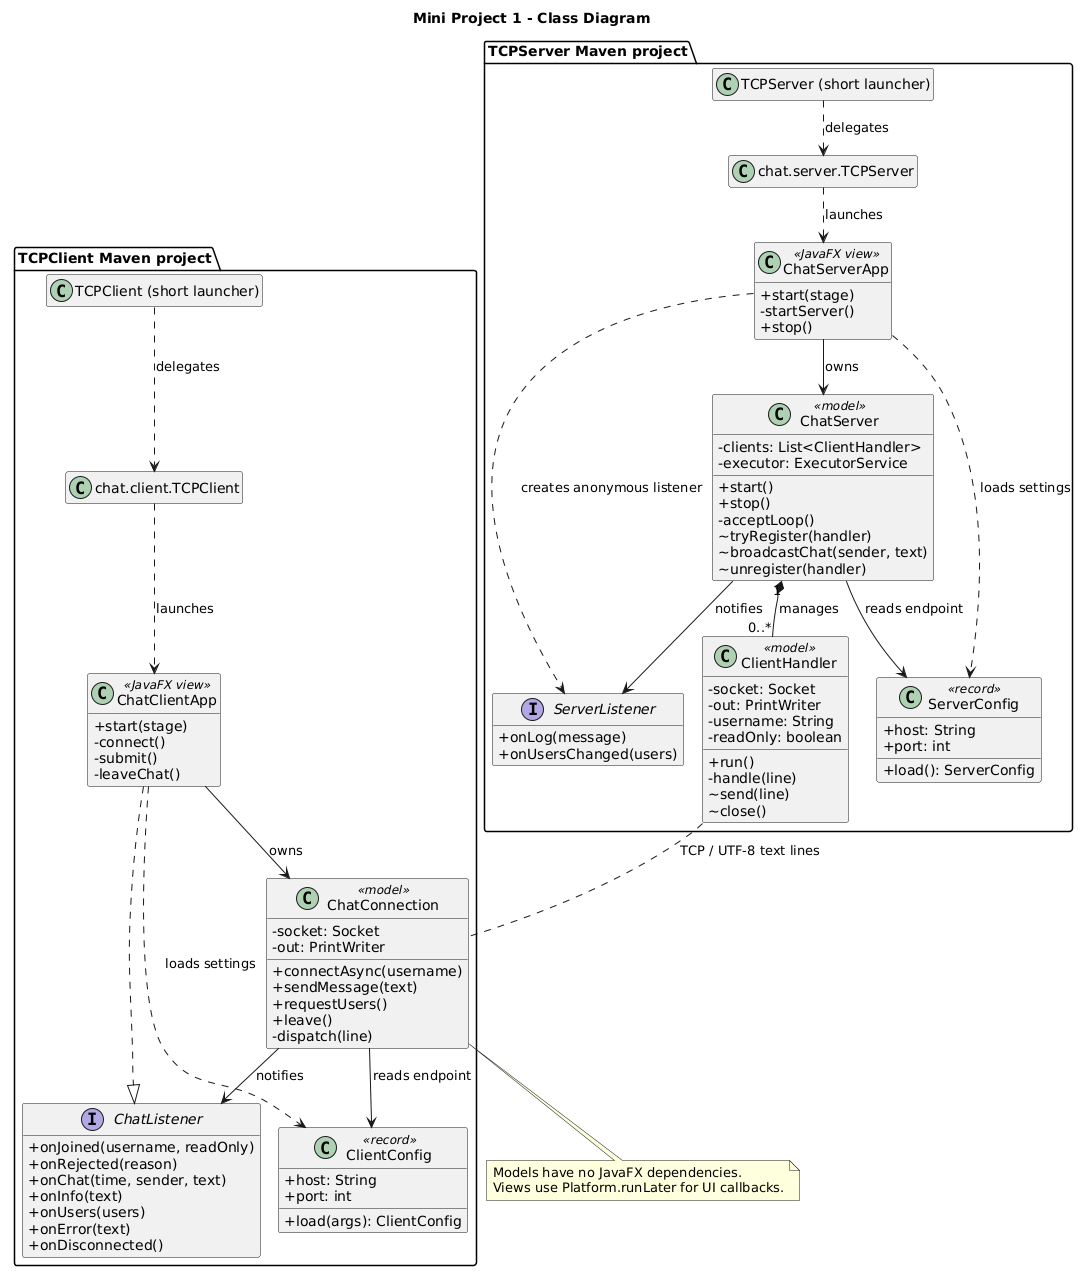

The diagram above was rendered by PlantUML. Its source (embedded in the PNG):
@startuml
!pragma layout smetana
skinparam backgroundColor white
skinparam shadowing false
skinparam classAttributeIconSize 0
hide empty members
title Mini Project 1 - Class Diagram
package "TCPServer Maven project" {
 class "TCPServer (short launcher)" as SL
 class "chat.server.TCPServer" as SE
 class ChatServerApp <<JavaFX view>> {
  +start(stage)
  -startServer()
  +stop()
 }
 interface ServerListener {
  +onLog(message)
  +onUsersChanged(users)
 }
 class ChatServer <<model>> {
  -clients: List<ClientHandler>
  -executor: ExecutorService
  +start()
  +stop()
  -acceptLoop()
  ~tryRegister(handler)
  ~broadcastChat(sender, text)
  ~unregister(handler)
 }
 class ClientHandler <<model>> {
  -socket: Socket
  -out: PrintWriter
  -username: String
  -readOnly: boolean
  +run()
  -handle(line)
  ~send(line)
  ~close()
 }
 class ServerConfig <<record>> {
  +host: String
  +port: int
  +load(): ServerConfig
 }
 SL ..> SE : delegates
 SE ..> ChatServerApp : launches
 ChatServerApp --> ChatServer : owns
 ChatServerApp ..> ServerListener : creates anonymous listener
 ChatServerApp ..> ServerConfig : loads settings
 ChatServer --> ServerListener : notifies
 ChatServer --> ServerConfig : reads endpoint
 ChatServer "1" *-- "0..*" ClientHandler : manages
}
package "TCPClient Maven project" {
 class "TCPClient (short launcher)" as CL
 class "chat.client.TCPClient" as CE
 class ChatClientApp <<JavaFX view>> {
  +start(stage)
  -connect()
  -submit()
  -leaveChat()
 }
 interface ChatListener {
  +onJoined(username, readOnly)
  +onRejected(reason)
  +onChat(time, sender, text)
  +onInfo(text)
  +onUsers(users)
  +onError(text)
  +onDisconnected()
 }
 class ChatConnection <<model>> {
  -socket: Socket
  -out: PrintWriter
  +connectAsync(username)
  +sendMessage(text)
  +requestUsers()
  +leave()
  -dispatch(line)
 }
 class ClientConfig <<record>> {
  +host: String
  +port: int
  +load(args): ClientConfig
 }
 CL ..> CE : delegates
 CE ..> ChatClientApp : launches
 ChatClientApp ..|> ChatListener
 ChatClientApp --> ChatConnection : owns
 ChatClientApp ..> ClientConfig : loads settings
 ChatConnection --> ClientConfig : reads endpoint
 ChatConnection --> ChatListener : notifies
}
ClientHandler .. ChatConnection : TCP / UTF-8 text lines
note bottom of ChatConnection
 Models have no JavaFX dependencies.
 Views use Platform.runLater for UI callbacks.
end note
@enduml